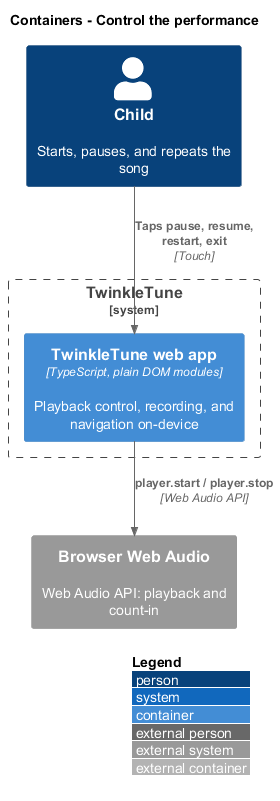

The diagram above was rendered by PlantUML. Its source (embedded in the PNG):
@startuml
!include <C4/C4_Container>
LAYOUT_WITH_LEGEND()
title Containers - Control the performance

Person(child, "Child", "Starts, pauses, and repeats the song")
System_Boundary(tt, "TwinkleTune") {
  Container(web, "TwinkleTune web app", "TypeScript, plain DOM modules", "Playback control, recording, and navigation on-device")
}
System_Ext(audio, "Browser Web Audio", "Web Audio API: playback and count-in")

Rel(child, web, "Taps pause, resume, restart, exit", "Touch")
Rel(web, audio, "player.start / player.stop", "Web Audio API")
@enduml